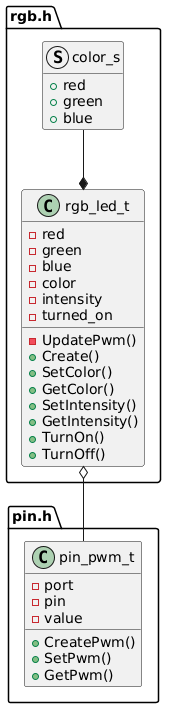

The diagram above was rendered by PlantUML. Its source (embedded in the PNG):
@startuml Example of ADT Pattern
set separator none
hide empty members

package pin.h {
    class pin_pwm_t {
        -port
        -pin
        -value
        +CreatePwm()
        +SetPwm()
        +GetPwm()
    }
}

package rgb.h {
    struct color_s {
        +red
        +green
        +blue
    }

    class rgb_led_t {
        -red
        -green
        -blue
        -color
        -intensity
        -turned_on
        -UpdatePwm()
        +Create()
        +SetColor()
        +GetColor()
        +SetIntensity()
        +GetIntensity()
        +TurnOn()
        +TurnOff()
    }
    rgb_led_t o-d- pin_pwm_t
    rgb_led_t *-u- color_s
}
@enduml